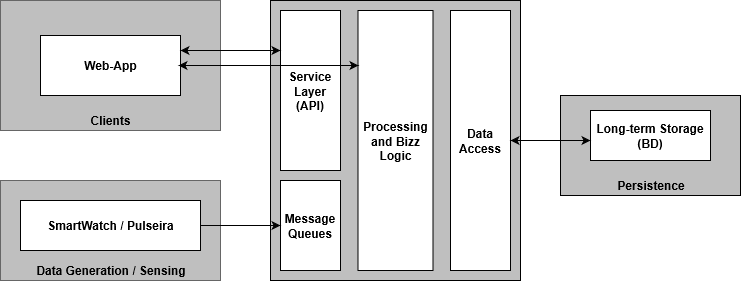

The diagram above was exported from draw.io. Its source (the exported page's mxGraphModel, read from the mxfile embedded in the PNG):
<mxGraphModel grid="1" dx="1408" dy="746" gridSize="10" guides="1" tooltips="1" connect="1" arrows="1" fold="1" page="1" pageScale="1" pageWidth="827" pageHeight="1169" math="0" shadow="0">
  <root>
    <mxCell id="0" />
    <mxCell id="1" parent="0" />
    <mxCell id="4lxTJvC-yPfNacYaqcmu-1" value="" parent="1" style="rounded=0;whiteSpace=wrap;html=1;fillColor=#BFBFBF;strokeColor=#666666;fontColor=#333333;" vertex="1">
      <mxGeometry as="geometry" x="70" y="70" width="220" height="130" />
    </mxCell>
    <mxCell id="4lxTJvC-yPfNacYaqcmu-2" value="Clients" parent="1" style="text;html=1;strokeColor=none;fillColor=none;align=center;verticalAlign=middle;whiteSpace=wrap;rounded=0;fontStyle=1" vertex="1">
      <mxGeometry as="geometry" x="160" y="180" width="40" height="20" />
    </mxCell>
    <mxCell id="4lxTJvC-yPfNacYaqcmu-3" value="Web-App" parent="1" style="rounded=0;whiteSpace=wrap;html=1;fontStyle=1" vertex="1">
      <mxGeometry as="geometry" x="110" y="105" width="140" height="60" />
    </mxCell>
    <mxCell id="4lxTJvC-yPfNacYaqcmu-5" value="" parent="1" style="rounded=0;whiteSpace=wrap;html=1;fillColor=#BFBFBF;strokeColor=#666666;fontColor=#333333;" vertex="1">
      <mxGeometry as="geometry" x="70" y="250" width="220" height="100" />
    </mxCell>
    <mxCell id="4lxTJvC-yPfNacYaqcmu-6" value="Data Generation / Sensing" parent="1" style="text;html=1;strokeColor=none;fillColor=none;align=center;verticalAlign=middle;whiteSpace=wrap;rounded=0;fontStyle=1" vertex="1">
      <mxGeometry as="geometry" x="100" y="330" width="160" height="20" />
    </mxCell>
    <mxCell id="4lxTJvC-yPfNacYaqcmu-7" value="SmartWatch / Pulseira" parent="1" style="rounded=0;whiteSpace=wrap;html=1;fontStyle=1" vertex="1">
      <mxGeometry as="geometry" x="90" y="270" width="180" height="50" />
    </mxCell>
    <mxCell id="4lxTJvC-yPfNacYaqcmu-8" value="" parent="1" style="rounded=0;whiteSpace=wrap;html=1;fillColor=#BFBFBF;" vertex="1">
      <mxGeometry as="geometry" x="340" y="70" width="250" height="280" />
    </mxCell>
    <mxCell id="4lxTJvC-yPfNacYaqcmu-9" value="Message Queues" parent="1" style="rounded=0;whiteSpace=wrap;html=1;fontStyle=1;direction=south;" vertex="1">
      <mxGeometry as="geometry" x="350" y="250" width="60" height="90" />
    </mxCell>
    <mxCell id="4lxTJvC-yPfNacYaqcmu-10" value="Service Layer (API)" parent="1" style="rounded=0;whiteSpace=wrap;html=1;direction=south;fontStyle=1" vertex="1">
      <mxGeometry as="geometry" x="350" y="80" width="60" height="160" />
    </mxCell>
    <mxCell id="4lxTJvC-yPfNacYaqcmu-11" value="Processing and Bizz Logic" parent="1" style="rounded=0;whiteSpace=wrap;html=1;direction=south;fontStyle=1" vertex="1">
      <mxGeometry as="geometry" x="427.5" y="80" width="75" height="260" />
    </mxCell>
    <mxCell id="4lxTJvC-yPfNacYaqcmu-12" value="Data Access" parent="1" style="rounded=0;whiteSpace=wrap;html=1;direction=south;fontStyle=1" vertex="1">
      <mxGeometry as="geometry" x="520" y="80" width="60" height="260" />
    </mxCell>
    <mxCell id="4lxTJvC-yPfNacYaqcmu-13" value="" parent="1" style="rounded=0;whiteSpace=wrap;html=1;fillColor=#BFBFBF;" vertex="1">
      <mxGeometry as="geometry" x="630" y="165" width="180" height="100" />
    </mxCell>
    <mxCell id="4lxTJvC-yPfNacYaqcmu-14" value="Long-term Storage (BD)" parent="1" style="rounded=0;whiteSpace=wrap;html=1;fontStyle=1" vertex="1">
      <mxGeometry as="geometry" x="660" y="180" width="120" height="50" />
    </mxCell>
    <mxCell id="4lxTJvC-yPfNacYaqcmu-15" value="Persistence" parent="1" style="text;html=1;strokeColor=none;fillColor=none;align=center;verticalAlign=middle;whiteSpace=wrap;rounded=0;fontStyle=1" vertex="1">
      <mxGeometry as="geometry" x="660" y="245" width="120" height="20" />
    </mxCell>
    <mxCell id="4lxTJvC-yPfNacYaqcmu-16" source="4lxTJvC-yPfNacYaqcmu-3" value="" parent="1" style="endArrow=classic;startArrow=classic;html=1;fontFamily=Helvetica;fontSize=11;fontColor=#000000;align=center;strokeColor=#000000;entryX=0.25;entryY=1;entryDx=0;entryDy=0;exitX=1;exitY=0.25;exitDx=0;exitDy=0;" edge="1" target="4lxTJvC-yPfNacYaqcmu-10">
      <mxGeometry as="geometry" width="50" height="50" relative="1">
        <mxPoint as="sourcePoint" x="290" y="160" />
        <mxPoint as="targetPoint" x="340" y="110" />
      </mxGeometry>
    </mxCell>
    <mxCell id="4lxTJvC-yPfNacYaqcmu-17" value="" parent="1" style="endArrow=classic;startArrow=classic;html=1;" edge="1">
      <mxGeometry as="geometry" width="50" height="50" relative="1">
        <mxPoint as="sourcePoint" x="248" y="135" />
        <mxPoint as="targetPoint" x="428" y="135" />
      </mxGeometry>
    </mxCell>
    <mxCell id="4lxTJvC-yPfNacYaqcmu-19" source="4lxTJvC-yPfNacYaqcmu-12" value="" parent="1" style="endArrow=classic;startArrow=classic;html=1;exitX=0.5;exitY=0;exitDx=0;exitDy=0;" edge="1">
      <mxGeometry as="geometry" width="50" height="50" relative="1">
        <mxPoint as="sourcePoint" x="590" y="230" />
        <mxPoint as="targetPoint" x="660" y="210" />
      </mxGeometry>
    </mxCell>
    <mxCell id="4lxTJvC-yPfNacYaqcmu-20" source="4lxTJvC-yPfNacYaqcmu-7" value="" parent="1" style="endArrow=classic;html=1;exitX=1;exitY=0.5;exitDx=0;exitDy=0;" edge="1" target="4lxTJvC-yPfNacYaqcmu-9">
      <mxGeometry as="geometry" width="50" height="50" relative="1">
        <mxPoint as="sourcePoint" x="290" y="320" />
        <mxPoint as="targetPoint" x="340" y="270" />
      </mxGeometry>
    </mxCell>
  </root>
</mxGraphModel>